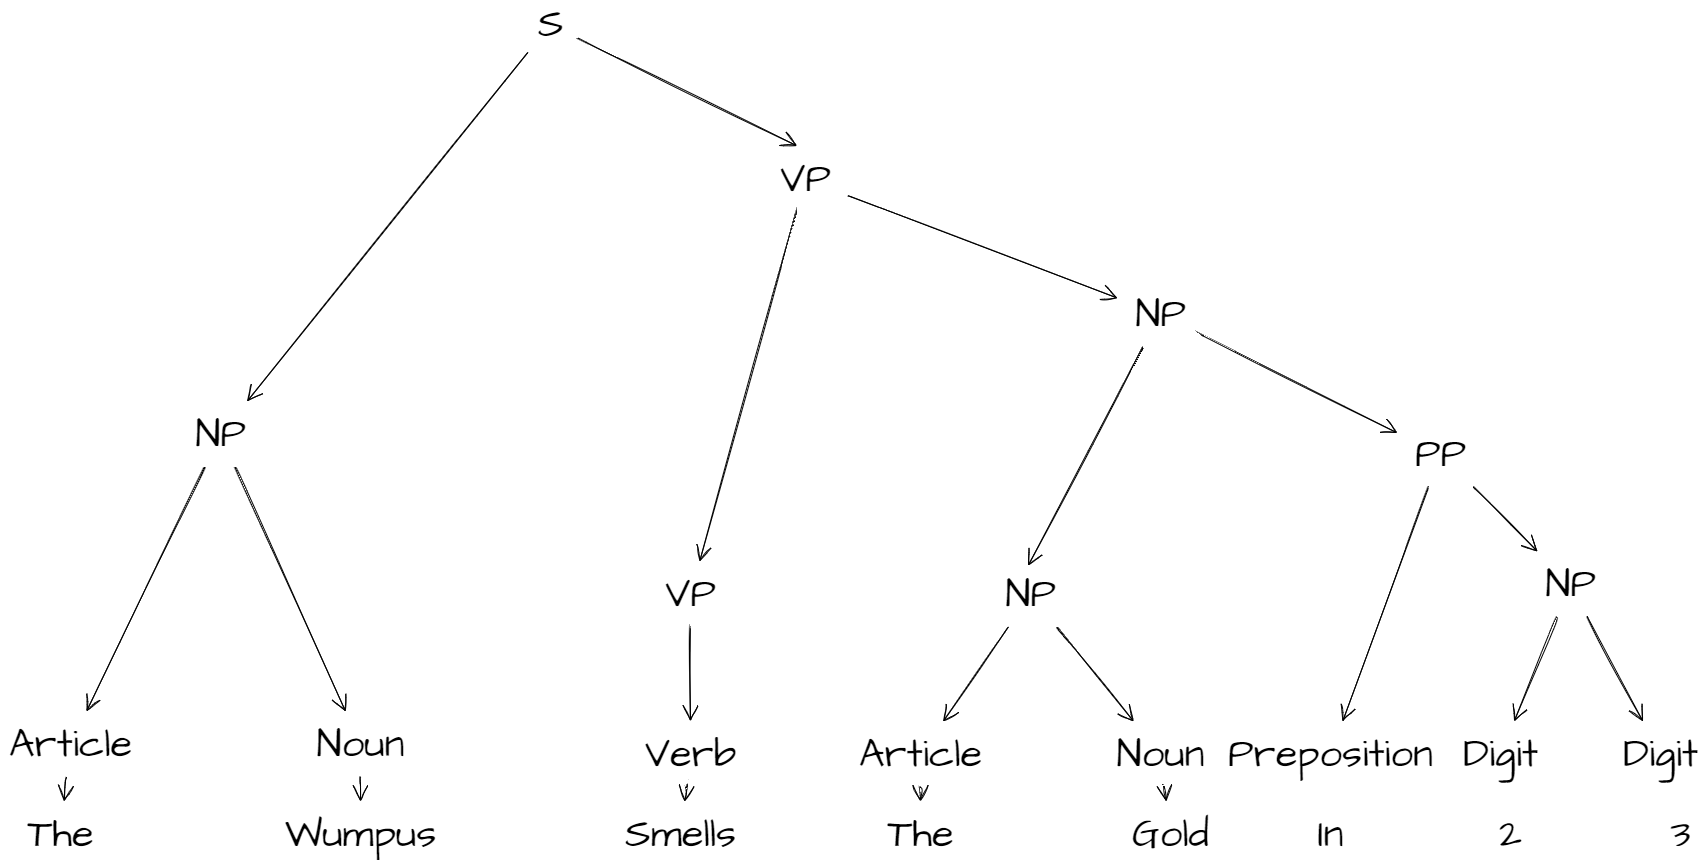

The diagram above was exported from draw.io. Its source (the exported page's mxGraphModel, read from the mxfile embedded in the PNG):
<mxGraphModel dx="3004" dy="1834" grid="1" gridSize="10" guides="1" tooltips="1" connect="1" arrows="1" fold="1" page="0" pageScale="1" pageWidth="827" pageHeight="1169" math="0" shadow="0">
  <root>
    <mxCell id="0" />
    <mxCell id="1" parent="0" />
    <mxCell id="Q2sviw_AZyll2IMBEHiY-1" value="&lt;font style=&quot;font-size: 40px&quot;&gt;S&lt;/font&gt;" style="text;html=1;align=center;verticalAlign=middle;resizable=0;points=[];autosize=1;strokeColor=none;fillColor=none;sketch=1;hachureGap=4;fontFamily=Architects Daughter;fontSource=https%3A%2F%2Ffonts.googleapis.com%2Fcss%3Ffamily%3DArchitects%2BDaughter;fontSize=20;" vertex="1" parent="1">
      <mxGeometry x="540" y="-210" width="40" height="40" as="geometry" />
    </mxCell>
    <mxCell id="Q2sviw_AZyll2IMBEHiY-2" value="VP" style="text;html=1;align=center;verticalAlign=middle;resizable=0;points=[];autosize=1;strokeColor=none;fillColor=none;sketch=1;hachureGap=4;fontFamily=Architects Daughter;fontSource=https%3A%2F%2Ffonts.googleapis.com%2Fcss%3Ffamily%3DArchitects%2BDaughter;fontSize=40;" vertex="1" parent="1">
      <mxGeometry x="780" y="-60" width="70" height="50" as="geometry" />
    </mxCell>
    <mxCell id="Q2sviw_AZyll2IMBEHiY-3" value="NP" style="text;html=1;align=center;verticalAlign=middle;resizable=0;points=[];autosize=1;strokeColor=none;fillColor=none;sketch=1;hachureGap=4;fontFamily=Architects Daughter;fontSource=https%3A%2F%2Ffonts.googleapis.com%2Fcss%3Ffamily%3DArchitects%2BDaughter;fontSize=40;" vertex="1" parent="1">
      <mxGeometry x="195" y="195" width="70" height="50" as="geometry" />
    </mxCell>
    <mxCell id="Q2sviw_AZyll2IMBEHiY-4" value="VP" style="text;html=1;align=center;verticalAlign=middle;resizable=0;points=[];autosize=1;strokeColor=none;fillColor=none;sketch=1;hachureGap=4;fontFamily=Architects Daughter;fontSource=https%3A%2F%2Ffonts.googleapis.com%2Fcss%3Ffamily%3DArchitects%2BDaughter;fontSize=40;" vertex="1" parent="1">
      <mxGeometry x="665" y="355" width="70" height="50" as="geometry" />
    </mxCell>
    <mxCell id="Q2sviw_AZyll2IMBEHiY-5" value="NP" style="text;html=1;align=center;verticalAlign=middle;resizable=0;points=[];autosize=1;strokeColor=none;fillColor=none;sketch=1;hachureGap=4;fontFamily=Architects Daughter;fontSource=https%3A%2F%2Ffonts.googleapis.com%2Fcss%3Ffamily%3DArchitects%2BDaughter;fontSize=40;" vertex="1" parent="1">
      <mxGeometry x="1005" y="355" width="70" height="50" as="geometry" />
    </mxCell>
    <mxCell id="Q2sviw_AZyll2IMBEHiY-6" value="Article" style="text;html=1;align=center;verticalAlign=middle;resizable=0;points=[];autosize=1;strokeColor=none;fillColor=none;sketch=1;hachureGap=4;fontFamily=Architects Daughter;fontSource=https%3A%2F%2Ffonts.googleapis.com%2Fcss%3Ffamily%3DArchitects%2BDaughter;fontSize=40;" vertex="1" parent="1">
      <mxGeometry x="10" y="505" width="140" height="50" as="geometry" />
    </mxCell>
    <mxCell id="Q2sviw_AZyll2IMBEHiY-7" value="Noun" style="text;html=1;align=center;verticalAlign=middle;resizable=0;points=[];autosize=1;strokeColor=none;fillColor=none;sketch=1;hachureGap=4;fontFamily=Architects Daughter;fontSource=https%3A%2F%2Ffonts.googleapis.com%2Fcss%3Ffamily%3DArchitects%2BDaughter;fontSize=40;" vertex="1" parent="1">
      <mxGeometry x="320" y="505" width="100" height="50" as="geometry" />
    </mxCell>
    <mxCell id="Q2sviw_AZyll2IMBEHiY-8" value="Verb" style="text;html=1;align=center;verticalAlign=middle;resizable=0;points=[];autosize=1;strokeColor=none;fillColor=none;sketch=1;hachureGap=4;fontFamily=Architects Daughter;fontSource=https%3A%2F%2Ffonts.googleapis.com%2Fcss%3Ffamily%3DArchitects%2BDaughter;fontSize=40;" vertex="1" parent="1">
      <mxGeometry x="645" y="515" width="110" height="50" as="geometry" />
    </mxCell>
    <mxCell id="Q2sviw_AZyll2IMBEHiY-9" value="Article" style="text;html=1;align=center;verticalAlign=middle;resizable=0;points=[];autosize=1;strokeColor=none;fillColor=none;sketch=1;hachureGap=4;fontFamily=Architects Daughter;fontSource=https%3A%2F%2Ffonts.googleapis.com%2Fcss%3Ffamily%3DArchitects%2BDaughter;fontSize=40;" vertex="1" parent="1">
      <mxGeometry x="860" y="515" width="140" height="50" as="geometry" />
    </mxCell>
    <mxCell id="Q2sviw_AZyll2IMBEHiY-10" value="Noun" style="text;html=1;align=center;verticalAlign=middle;resizable=0;points=[];autosize=1;strokeColor=none;fillColor=none;sketch=1;hachureGap=4;fontFamily=Architects Daughter;fontSource=https%3A%2F%2Ffonts.googleapis.com%2Fcss%3Ffamily%3DArchitects%2BDaughter;fontSize=40;" vertex="1" parent="1">
      <mxGeometry x="1120" y="515" width="100" height="50" as="geometry" />
    </mxCell>
    <mxCell id="Q2sviw_AZyll2IMBEHiY-11" value="The" style="text;html=1;align=center;verticalAlign=middle;resizable=0;points=[];autosize=1;strokeColor=none;fillColor=none;sketch=1;hachureGap=4;fontFamily=Architects Daughter;fontSource=https%3A%2F%2Ffonts.googleapis.com%2Fcss%3Ffamily%3DArchitects%2BDaughter;fontSize=40;" vertex="1" parent="1">
      <mxGeometry x="30" y="595" width="80" height="50" as="geometry" />
    </mxCell>
    <mxCell id="Q2sviw_AZyll2IMBEHiY-12" value="Wumpus" style="text;html=1;align=center;verticalAlign=middle;resizable=0;points=[];autosize=1;strokeColor=none;fillColor=none;sketch=1;hachureGap=4;fontFamily=Architects Daughter;fontSource=https%3A%2F%2Ffonts.googleapis.com%2Fcss%3Ffamily%3DArchitects%2BDaughter;fontSize=40;" vertex="1" parent="1">
      <mxGeometry x="285" y="595" width="170" height="50" as="geometry" />
    </mxCell>
    <mxCell id="Q2sviw_AZyll2IMBEHiY-13" value="Smells" style="text;html=1;align=center;verticalAlign=middle;resizable=0;points=[];autosize=1;strokeColor=none;fillColor=none;sketch=1;hachureGap=4;fontFamily=Architects Daughter;fontSource=https%3A%2F%2Ffonts.googleapis.com%2Fcss%3Ffamily%3DArchitects%2BDaughter;fontSize=40;" vertex="1" parent="1">
      <mxGeometry x="625" y="595" width="130" height="50" as="geometry" />
    </mxCell>
    <mxCell id="Q2sviw_AZyll2IMBEHiY-14" value="The" style="text;html=1;align=center;verticalAlign=middle;resizable=0;points=[];autosize=1;strokeColor=none;fillColor=none;sketch=1;hachureGap=4;fontFamily=Architects Daughter;fontSource=https%3A%2F%2Ffonts.googleapis.com%2Fcss%3Ffamily%3DArchitects%2BDaughter;fontSize=40;" vertex="1" parent="1">
      <mxGeometry x="890" y="595" width="80" height="50" as="geometry" />
    </mxCell>
    <mxCell id="Q2sviw_AZyll2IMBEHiY-15" value="Gold" style="text;html=1;align=center;verticalAlign=middle;resizable=0;points=[];autosize=1;strokeColor=none;fillColor=none;sketch=1;hachureGap=4;fontFamily=Architects Daughter;fontSource=https%3A%2F%2Ffonts.googleapis.com%2Fcss%3Ffamily%3DArchitects%2BDaughter;fontSize=40;" vertex="1" parent="1">
      <mxGeometry x="1135" y="595" width="90" height="50" as="geometry" />
    </mxCell>
    <mxCell id="Q2sviw_AZyll2IMBEHiY-16" value="" style="edgeStyle=none;orthogonalLoop=1;jettySize=auto;html=1;rounded=0;sketch=1;hachureGap=4;fontFamily=Architects Daughter;fontSource=https%3A%2F%2Ffonts.googleapis.com%2Fcss%3Ffamily%3DArchitects%2BDaughter;fontSize=40;endArrow=open;startSize=14;endSize=14;sourcePerimeterSpacing=8;targetPerimeterSpacing=8;curved=1;" edge="1" parent="1" source="Q2sviw_AZyll2IMBEHiY-3" target="Q2sviw_AZyll2IMBEHiY-7">
      <mxGeometry width="120" relative="1" as="geometry">
        <mxPoint x="420" y="530" as="sourcePoint" />
        <mxPoint x="540" y="530" as="targetPoint" />
        <Array as="points" />
      </mxGeometry>
    </mxCell>
    <mxCell id="Q2sviw_AZyll2IMBEHiY-17" value="" style="edgeStyle=none;orthogonalLoop=1;jettySize=auto;html=1;rounded=0;sketch=1;hachureGap=4;fontFamily=Architects Daughter;fontSource=https%3A%2F%2Ffonts.googleapis.com%2Fcss%3Ffamily%3DArchitects%2BDaughter;fontSize=40;endArrow=open;startSize=14;endSize=14;sourcePerimeterSpacing=8;targetPerimeterSpacing=8;curved=1;" edge="1" parent="1" source="Q2sviw_AZyll2IMBEHiY-3" target="Q2sviw_AZyll2IMBEHiY-6">
      <mxGeometry width="120" relative="1" as="geometry">
        <mxPoint x="420" y="530" as="sourcePoint" />
        <mxPoint x="540" y="530" as="targetPoint" />
        <Array as="points" />
      </mxGeometry>
    </mxCell>
    <mxCell id="Q2sviw_AZyll2IMBEHiY-18" value="" style="edgeStyle=none;orthogonalLoop=1;jettySize=auto;html=1;rounded=0;sketch=1;hachureGap=4;fontFamily=Architects Daughter;fontSource=https%3A%2F%2Ffonts.googleapis.com%2Fcss%3Ffamily%3DArchitects%2BDaughter;fontSize=40;endArrow=open;startSize=14;endSize=14;sourcePerimeterSpacing=8;targetPerimeterSpacing=8;curved=1;entryX=0.38;entryY=-0.172;entryDx=0;entryDy=0;entryPerimeter=0;" edge="1" parent="1" source="Q2sviw_AZyll2IMBEHiY-1" target="Q2sviw_AZyll2IMBEHiY-2">
      <mxGeometry width="120" relative="1" as="geometry">
        <mxPoint x="420" y="530" as="sourcePoint" />
        <mxPoint x="540" y="530" as="targetPoint" />
        <Array as="points" />
      </mxGeometry>
    </mxCell>
    <mxCell id="Q2sviw_AZyll2IMBEHiY-19" value="" style="edgeStyle=none;orthogonalLoop=1;jettySize=auto;html=1;rounded=0;sketch=1;hachureGap=4;fontFamily=Architects Daughter;fontSource=https%3A%2F%2Ffonts.googleapis.com%2Fcss%3Ffamily%3DArchitects%2BDaughter;fontSize=40;endArrow=open;startSize=14;endSize=14;sourcePerimeterSpacing=8;targetPerimeterSpacing=8;curved=1;" edge="1" parent="1" source="Q2sviw_AZyll2IMBEHiY-1" target="Q2sviw_AZyll2IMBEHiY-3">
      <mxGeometry width="120" relative="1" as="geometry">
        <mxPoint x="335" y="240" as="sourcePoint" />
        <mxPoint x="455" y="240" as="targetPoint" />
        <Array as="points" />
      </mxGeometry>
    </mxCell>
    <mxCell id="Q2sviw_AZyll2IMBEHiY-20" value="" style="edgeStyle=none;orthogonalLoop=1;jettySize=auto;html=1;rounded=0;sketch=1;hachureGap=4;fontFamily=Architects Daughter;fontSource=https%3A%2F%2Ffonts.googleapis.com%2Fcss%3Ffamily%3DArchitects%2BDaughter;fontSize=40;endArrow=open;startSize=14;endSize=14;sourcePerimeterSpacing=8;targetPerimeterSpacing=8;curved=1;" edge="1" parent="1" source="Q2sviw_AZyll2IMBEHiY-2" target="Q2sviw_AZyll2IMBEHiY-4">
      <mxGeometry width="120" relative="1" as="geometry">
        <mxPoint x="420" y="530" as="sourcePoint" />
        <mxPoint x="540" y="530" as="targetPoint" />
        <Array as="points" />
      </mxGeometry>
    </mxCell>
    <mxCell id="Q2sviw_AZyll2IMBEHiY-21" value="" style="edgeStyle=none;orthogonalLoop=1;jettySize=auto;html=1;rounded=0;sketch=1;hachureGap=4;fontFamily=Architects Daughter;fontSource=https%3A%2F%2Ffonts.googleapis.com%2Fcss%3Ffamily%3DArchitects%2BDaughter;fontSize=40;endArrow=open;startSize=14;endSize=14;sourcePerimeterSpacing=8;targetPerimeterSpacing=8;curved=1;entryX=0.466;entryY=-0.076;entryDx=0;entryDy=0;entryPerimeter=0;" edge="1" parent="1" source="Q2sviw_AZyll2IMBEHiY-40" target="Q2sviw_AZyll2IMBEHiY-5">
      <mxGeometry width="120" relative="1" as="geometry">
        <mxPoint x="1080" y="10" as="sourcePoint" />
        <mxPoint x="540" y="530" as="targetPoint" />
        <Array as="points" />
      </mxGeometry>
    </mxCell>
    <mxCell id="Q2sviw_AZyll2IMBEHiY-22" value="" style="edgeStyle=none;orthogonalLoop=1;jettySize=auto;html=1;rounded=0;sketch=1;hachureGap=4;fontFamily=Architects Daughter;fontSource=https%3A%2F%2Ffonts.googleapis.com%2Fcss%3Ffamily%3DArchitects%2BDaughter;fontSize=40;endArrow=open;startSize=14;endSize=14;sourcePerimeterSpacing=8;targetPerimeterSpacing=8;curved=1;" edge="1" parent="1" source="Q2sviw_AZyll2IMBEHiY-5" target="Q2sviw_AZyll2IMBEHiY-10">
      <mxGeometry width="120" relative="1" as="geometry">
        <mxPoint x="420" y="530" as="sourcePoint" />
        <mxPoint x="540" y="530" as="targetPoint" />
        <Array as="points" />
      </mxGeometry>
    </mxCell>
    <mxCell id="Q2sviw_AZyll2IMBEHiY-23" value="" style="edgeStyle=none;orthogonalLoop=1;jettySize=auto;html=1;rounded=0;sketch=1;hachureGap=4;fontFamily=Architects Daughter;fontSource=https%3A%2F%2Ffonts.googleapis.com%2Fcss%3Ffamily%3DArchitects%2BDaughter;fontSize=40;endArrow=open;startSize=14;endSize=14;sourcePerimeterSpacing=8;targetPerimeterSpacing=8;curved=1;" edge="1" parent="1" source="Q2sviw_AZyll2IMBEHiY-5" target="Q2sviw_AZyll2IMBEHiY-9">
      <mxGeometry width="120" relative="1" as="geometry">
        <mxPoint x="545" y="470" as="sourcePoint" />
        <mxPoint x="665" y="470" as="targetPoint" />
        <Array as="points" />
      </mxGeometry>
    </mxCell>
    <mxCell id="Q2sviw_AZyll2IMBEHiY-24" value="" style="edgeStyle=none;orthogonalLoop=1;jettySize=auto;html=1;rounded=0;sketch=1;hachureGap=4;fontFamily=Architects Daughter;fontSource=https%3A%2F%2Ffonts.googleapis.com%2Fcss%3Ffamily%3DArchitects%2BDaughter;fontSize=40;endArrow=open;startSize=14;endSize=14;sourcePerimeterSpacing=8;targetPerimeterSpacing=8;curved=1;" edge="1" parent="1" source="Q2sviw_AZyll2IMBEHiY-4" target="Q2sviw_AZyll2IMBEHiY-8">
      <mxGeometry width="120" relative="1" as="geometry">
        <mxPoint x="420" y="530" as="sourcePoint" />
        <mxPoint x="540" y="530" as="targetPoint" />
        <Array as="points" />
      </mxGeometry>
    </mxCell>
    <mxCell id="Q2sviw_AZyll2IMBEHiY-25" value="" style="edgeStyle=none;orthogonalLoop=1;jettySize=auto;html=1;rounded=0;sketch=1;hachureGap=4;fontFamily=Architects Daughter;fontSource=https%3A%2F%2Ffonts.googleapis.com%2Fcss%3Ffamily%3DArchitects%2BDaughter;fontSize=40;endArrow=open;startSize=14;endSize=14;sourcePerimeterSpacing=8;targetPerimeterSpacing=8;curved=1;" edge="1" parent="1" source="Q2sviw_AZyll2IMBEHiY-10" target="Q2sviw_AZyll2IMBEHiY-15">
      <mxGeometry width="120" relative="1" as="geometry">
        <mxPoint x="420" y="530" as="sourcePoint" />
        <mxPoint x="540" y="530" as="targetPoint" />
        <Array as="points" />
      </mxGeometry>
    </mxCell>
    <mxCell id="Q2sviw_AZyll2IMBEHiY-26" value="" style="edgeStyle=none;orthogonalLoop=1;jettySize=auto;html=1;rounded=0;sketch=1;hachureGap=4;fontFamily=Architects Daughter;fontSource=https%3A%2F%2Ffonts.googleapis.com%2Fcss%3Ffamily%3DArchitects%2BDaughter;fontSize=40;endArrow=open;startSize=14;endSize=14;sourcePerimeterSpacing=8;targetPerimeterSpacing=8;curved=1;" edge="1" parent="1" source="Q2sviw_AZyll2IMBEHiY-9" target="Q2sviw_AZyll2IMBEHiY-14">
      <mxGeometry width="120" relative="1" as="geometry">
        <mxPoint x="420" y="530" as="sourcePoint" />
        <mxPoint x="540" y="530" as="targetPoint" />
        <Array as="points" />
      </mxGeometry>
    </mxCell>
    <mxCell id="Q2sviw_AZyll2IMBEHiY-27" value="" style="edgeStyle=none;orthogonalLoop=1;jettySize=auto;html=1;rounded=0;sketch=1;hachureGap=4;fontFamily=Architects Daughter;fontSource=https%3A%2F%2Ffonts.googleapis.com%2Fcss%3Ffamily%3DArchitects%2BDaughter;fontSize=40;endArrow=open;startSize=14;endSize=14;sourcePerimeterSpacing=8;targetPerimeterSpacing=8;curved=1;" edge="1" parent="1" source="Q2sviw_AZyll2IMBEHiY-8" target="Q2sviw_AZyll2IMBEHiY-13">
      <mxGeometry width="120" relative="1" as="geometry">
        <mxPoint x="420" y="530" as="sourcePoint" />
        <mxPoint x="540" y="530" as="targetPoint" />
        <Array as="points" />
      </mxGeometry>
    </mxCell>
    <mxCell id="Q2sviw_AZyll2IMBEHiY-28" value="" style="edgeStyle=none;orthogonalLoop=1;jettySize=auto;html=1;rounded=0;sketch=1;hachureGap=4;fontFamily=Architects Daughter;fontSource=https%3A%2F%2Ffonts.googleapis.com%2Fcss%3Ffamily%3DArchitects%2BDaughter;fontSize=40;endArrow=open;startSize=14;endSize=14;sourcePerimeterSpacing=8;targetPerimeterSpacing=8;curved=1;" edge="1" parent="1" source="Q2sviw_AZyll2IMBEHiY-7" target="Q2sviw_AZyll2IMBEHiY-12">
      <mxGeometry width="120" relative="1" as="geometry">
        <mxPoint x="420" y="530" as="sourcePoint" />
        <mxPoint x="540" y="530" as="targetPoint" />
        <Array as="points" />
      </mxGeometry>
    </mxCell>
    <mxCell id="Q2sviw_AZyll2IMBEHiY-29" value="" style="edgeStyle=none;orthogonalLoop=1;jettySize=auto;html=1;rounded=0;sketch=1;hachureGap=4;fontFamily=Architects Daughter;fontSource=https%3A%2F%2Ffonts.googleapis.com%2Fcss%3Ffamily%3DArchitects%2BDaughter;fontSize=40;endArrow=open;startSize=14;endSize=14;sourcePerimeterSpacing=8;targetPerimeterSpacing=8;curved=1;" edge="1" parent="1" source="Q2sviw_AZyll2IMBEHiY-6" target="Q2sviw_AZyll2IMBEHiY-11">
      <mxGeometry width="120" relative="1" as="geometry">
        <mxPoint x="420" y="530" as="sourcePoint" />
        <mxPoint x="540" y="530" as="targetPoint" />
        <Array as="points" />
      </mxGeometry>
    </mxCell>
    <mxCell id="Q2sviw_AZyll2IMBEHiY-30" value="In" style="text;html=1;align=center;verticalAlign=middle;resizable=0;points=[];autosize=1;strokeColor=none;fillColor=none;sketch=1;hachureGap=4;fontFamily=Architects Daughter;fontSource=https%3A%2F%2Ffonts.googleapis.com%2Fcss%3Ffamily%3DArchitects%2BDaughter;fontSize=40;" vertex="1" parent="1">
      <mxGeometry x="1320" y="595" width="40" height="50" as="geometry" />
    </mxCell>
    <mxCell id="Q2sviw_AZyll2IMBEHiY-31" value="2" style="text;html=1;align=center;verticalAlign=middle;resizable=0;points=[];autosize=1;strokeColor=none;fillColor=none;sketch=1;hachureGap=4;fontFamily=Architects Daughter;fontSource=https%3A%2F%2Ffonts.googleapis.com%2Fcss%3Ffamily%3DArchitects%2BDaughter;fontSize=40;" vertex="1" parent="1">
      <mxGeometry x="1500" y="595" width="40" height="50" as="geometry" />
    </mxCell>
    <mxCell id="Q2sviw_AZyll2IMBEHiY-32" value="3" style="text;html=1;align=center;verticalAlign=middle;resizable=0;points=[];autosize=1;strokeColor=none;fillColor=none;sketch=1;hachureGap=4;fontFamily=Architects Daughter;fontSource=https%3A%2F%2Ffonts.googleapis.com%2Fcss%3Ffamily%3DArchitects%2BDaughter;fontSize=40;" vertex="1" parent="1">
      <mxGeometry x="1670" y="595" width="40" height="50" as="geometry" />
    </mxCell>
    <mxCell id="Q2sviw_AZyll2IMBEHiY-33" value="Preposition" style="text;html=1;align=center;verticalAlign=middle;resizable=0;points=[];autosize=1;strokeColor=none;fillColor=none;sketch=1;hachureGap=4;fontFamily=Architects Daughter;fontSource=https%3A%2F%2Ffonts.googleapis.com%2Fcss%3Ffamily%3DArchitects%2BDaughter;fontSize=40;" vertex="1" parent="1">
      <mxGeometry x="1230" y="515" width="220" height="50" as="geometry" />
    </mxCell>
    <mxCell id="Q2sviw_AZyll2IMBEHiY-36" value="Digit" style="text;html=1;align=center;verticalAlign=middle;resizable=0;points=[];autosize=1;strokeColor=none;fillColor=none;sketch=1;hachureGap=4;fontFamily=Architects Daughter;fontSource=https%3A%2F%2Ffonts.googleapis.com%2Fcss%3Ffamily%3DArchitects%2BDaughter;fontSize=40;" vertex="1" parent="1">
      <mxGeometry x="1465" y="515" width="90" height="50" as="geometry" />
    </mxCell>
    <mxCell id="Q2sviw_AZyll2IMBEHiY-37" value="Digit" style="text;html=1;align=center;verticalAlign=middle;resizable=0;points=[];autosize=1;strokeColor=none;fillColor=none;sketch=1;hachureGap=4;fontFamily=Architects Daughter;fontSource=https%3A%2F%2Ffonts.googleapis.com%2Fcss%3Ffamily%3DArchitects%2BDaughter;fontSize=40;" vertex="1" parent="1">
      <mxGeometry x="1625" y="515" width="90" height="50" as="geometry" />
    </mxCell>
    <mxCell id="Q2sviw_AZyll2IMBEHiY-38" value="NP" style="text;html=1;align=center;verticalAlign=middle;resizable=0;points=[];autosize=1;strokeColor=none;fillColor=none;sketch=1;hachureGap=4;fontFamily=Architects Daughter;fontSource=https%3A%2F%2Ffonts.googleapis.com%2Fcss%3Ffamily%3DArchitects%2BDaughter;fontSize=40;" vertex="1" parent="1">
      <mxGeometry x="1545" y="345" width="70" height="50" as="geometry" />
    </mxCell>
    <mxCell id="Q2sviw_AZyll2IMBEHiY-39" value="PP" style="text;html=1;align=center;verticalAlign=middle;resizable=0;points=[];autosize=1;strokeColor=none;fillColor=none;sketch=1;hachureGap=4;fontFamily=Architects Daughter;fontSource=https%3A%2F%2Ffonts.googleapis.com%2Fcss%3Ffamily%3DArchitects%2BDaughter;fontSize=40;" vertex="1" parent="1">
      <mxGeometry x="1415" y="215" width="70" height="50" as="geometry" />
    </mxCell>
    <mxCell id="Q2sviw_AZyll2IMBEHiY-40" value="NP" style="text;html=1;align=center;verticalAlign=middle;resizable=0;points=[];autosize=1;strokeColor=none;fillColor=none;sketch=1;hachureGap=4;fontFamily=Architects Daughter;fontSource=https%3A%2F%2Ffonts.googleapis.com%2Fcss%3Ffamily%3DArchitects%2BDaughter;fontSize=40;" vertex="1" parent="1">
      <mxGeometry x="1135" y="75" width="70" height="50" as="geometry" />
    </mxCell>
    <mxCell id="Q2sviw_AZyll2IMBEHiY-41" value="" style="edgeStyle=none;orthogonalLoop=1;jettySize=auto;html=1;rounded=0;sketch=1;hachureGap=4;fontFamily=Architects Daughter;fontSource=https%3A%2F%2Ffonts.googleapis.com%2Fcss%3Ffamily%3DArchitects%2BDaughter;fontSize=40;endArrow=open;startSize=14;endSize=14;sourcePerimeterSpacing=8;targetPerimeterSpacing=8;curved=1;" edge="1" parent="1" source="Q2sviw_AZyll2IMBEHiY-38" target="Q2sviw_AZyll2IMBEHiY-37">
      <mxGeometry width="120" relative="1" as="geometry">
        <mxPoint x="420" y="530" as="sourcePoint" />
        <mxPoint x="540" y="530" as="targetPoint" />
        <Array as="points" />
      </mxGeometry>
    </mxCell>
    <mxCell id="Q2sviw_AZyll2IMBEHiY-42" value="" style="edgeStyle=none;orthogonalLoop=1;jettySize=auto;html=1;rounded=0;sketch=1;hachureGap=4;fontFamily=Architects Daughter;fontSource=https%3A%2F%2Ffonts.googleapis.com%2Fcss%3Ffamily%3DArchitects%2BDaughter;fontSize=40;endArrow=open;startSize=14;endSize=14;sourcePerimeterSpacing=8;targetPerimeterSpacing=8;curved=1;" edge="1" parent="1" source="Q2sviw_AZyll2IMBEHiY-38" target="Q2sviw_AZyll2IMBEHiY-36">
      <mxGeometry width="120" relative="1" as="geometry">
        <mxPoint x="420" y="530" as="sourcePoint" />
        <mxPoint x="540" y="530" as="targetPoint" />
        <Array as="points" />
      </mxGeometry>
    </mxCell>
    <mxCell id="Q2sviw_AZyll2IMBEHiY-43" value="" style="edgeStyle=none;orthogonalLoop=1;jettySize=auto;html=1;rounded=0;sketch=1;hachureGap=4;fontFamily=Architects Daughter;fontSource=https%3A%2F%2Ffonts.googleapis.com%2Fcss%3Ffamily%3DArchitects%2BDaughter;fontSize=40;endArrow=open;startSize=14;endSize=14;sourcePerimeterSpacing=8;targetPerimeterSpacing=8;curved=1;" edge="1" parent="1" source="Q2sviw_AZyll2IMBEHiY-39" target="Q2sviw_AZyll2IMBEHiY-38">
      <mxGeometry width="120" relative="1" as="geometry">
        <mxPoint x="420" y="530" as="sourcePoint" />
        <mxPoint x="540" y="530" as="targetPoint" />
        <Array as="points" />
      </mxGeometry>
    </mxCell>
    <mxCell id="Q2sviw_AZyll2IMBEHiY-44" value="" style="edgeStyle=none;orthogonalLoop=1;jettySize=auto;html=1;rounded=0;sketch=1;hachureGap=4;fontFamily=Architects Daughter;fontSource=https%3A%2F%2Ffonts.googleapis.com%2Fcss%3Ffamily%3DArchitects%2BDaughter;fontSize=40;endArrow=open;startSize=14;endSize=14;sourcePerimeterSpacing=8;targetPerimeterSpacing=8;curved=1;" edge="1" parent="1" source="Q2sviw_AZyll2IMBEHiY-39" target="Q2sviw_AZyll2IMBEHiY-33">
      <mxGeometry width="120" relative="1" as="geometry">
        <mxPoint x="420" y="530" as="sourcePoint" />
        <mxPoint x="540" y="530" as="targetPoint" />
        <Array as="points" />
      </mxGeometry>
    </mxCell>
    <mxCell id="Q2sviw_AZyll2IMBEHiY-45" value="" style="edgeStyle=none;orthogonalLoop=1;jettySize=auto;html=1;rounded=0;sketch=1;hachureGap=4;fontFamily=Architects Daughter;fontSource=https%3A%2F%2Ffonts.googleapis.com%2Fcss%3Ffamily%3DArchitects%2BDaughter;fontSize=40;endArrow=open;startSize=14;endSize=14;sourcePerimeterSpacing=8;targetPerimeterSpacing=8;curved=1;" edge="1" parent="1" source="Q2sviw_AZyll2IMBEHiY-40" target="Q2sviw_AZyll2IMBEHiY-39">
      <mxGeometry width="120" relative="1" as="geometry">
        <mxPoint x="420" y="530" as="sourcePoint" />
        <mxPoint x="540" y="530" as="targetPoint" />
        <Array as="points" />
      </mxGeometry>
    </mxCell>
    <mxCell id="Q2sviw_AZyll2IMBEHiY-46" value="" style="edgeStyle=none;orthogonalLoop=1;jettySize=auto;html=1;rounded=0;sketch=1;hachureGap=4;fontFamily=Architects Daughter;fontSource=https%3A%2F%2Ffonts.googleapis.com%2Fcss%3Ffamily%3DArchitects%2BDaughter;fontSize=40;endArrow=open;startSize=14;endSize=14;sourcePerimeterSpacing=8;targetPerimeterSpacing=8;curved=1;" edge="1" parent="1" source="Q2sviw_AZyll2IMBEHiY-2" target="Q2sviw_AZyll2IMBEHiY-40">
      <mxGeometry width="120" relative="1" as="geometry">
        <mxPoint x="870" y="-60" as="sourcePoint" />
        <mxPoint x="540" y="530" as="targetPoint" />
        <Array as="points" />
      </mxGeometry>
    </mxCell>
  </root>
</mxGraphModel>